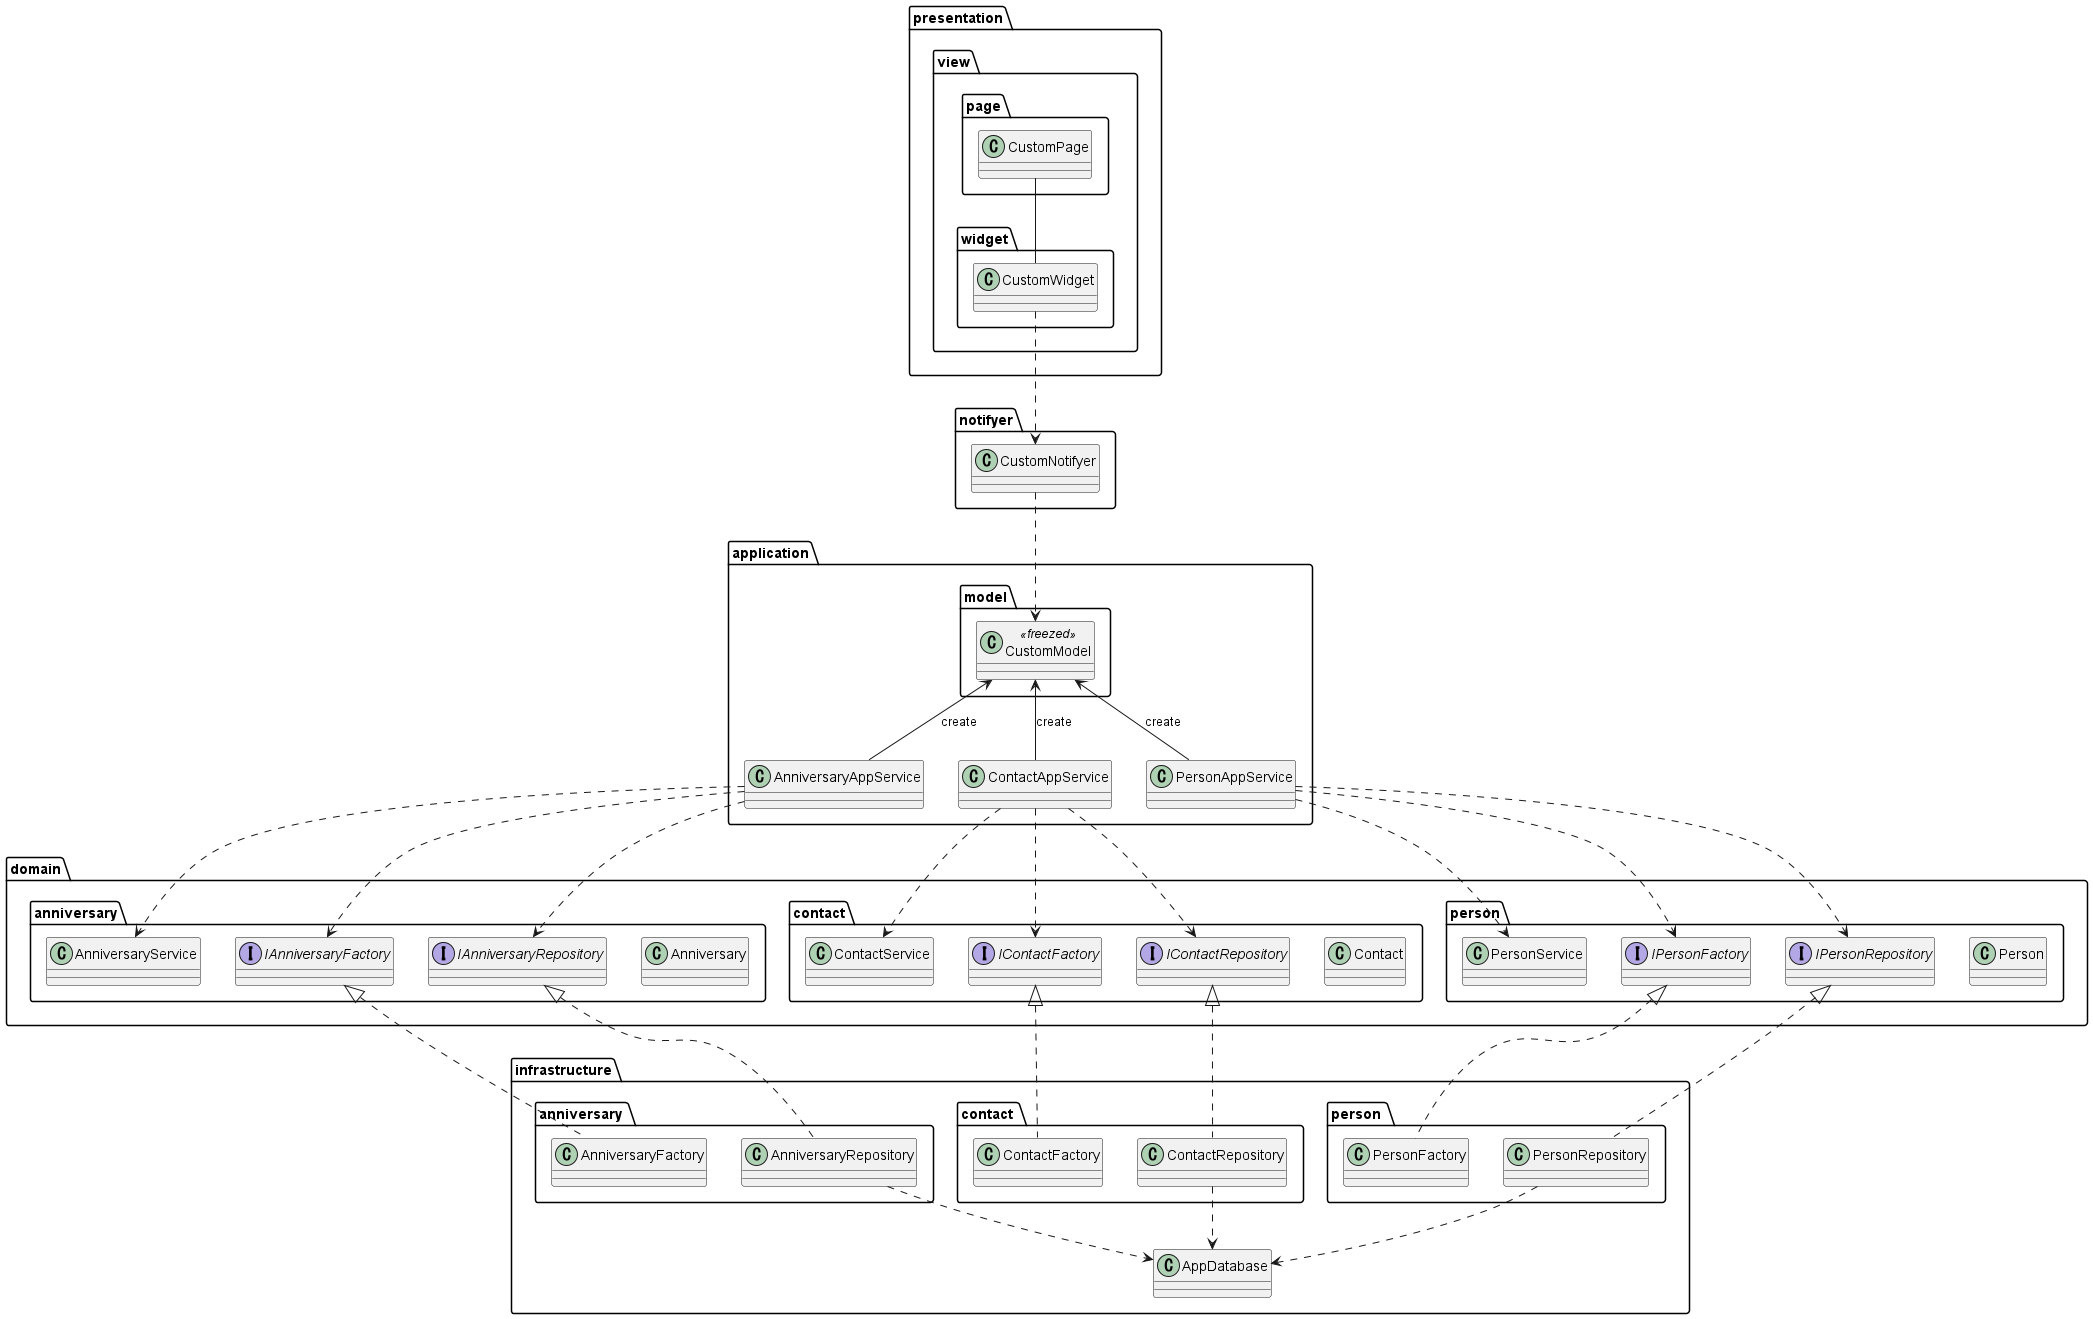

The diagram above was rendered by PlantUML. Its source (embedded in the PNG):
@startuml

package presentation {
    package view {
        package page {
            class CustomPage
        }
        package widget {
            class CustomWidget
        }
    }
}

package notifyer {
    class CustomNotifyer
}

package application {
    package model {
        class CustomModel<<freezed>>
    }
    class AnniversaryAppService
    class ContactAppService
    class PersonAppService
}

package domain {
    package anniversary {
        class Anniversary
        class AnniversaryService
        interface IAnniversaryFactory
        interface IAnniversaryRepository
    }
    package contact {
        class Contact
        class ContactService
        interface IContactFactory
        interface IContactRepository
    }
    package person {
        class Person
        class PersonService
        interface IPersonFactory
        interface IPersonRepository
    }
}

package infrastructure {
    package "anniversary " {
        class AnniversaryFactory
        class AnniversaryRepository
    }
    package "contact " {
        class ContactFactory
        class ContactRepository
    }
    package "person " {
        class PersonFactory
        class PersonRepository
    }
    class AppDatabase
}

' view
CustomPage -- CustomWidget

' view - notifyer
CustomWidget ..> CustomNotifyer

' notifyer - application
CustomNotifyer ..> CustomModel

' application
CustomModel <-- AnniversaryAppService : create
CustomModel <-- ContactAppService : create
CustomModel <-- PersonAppService : create

' application - domain
AnniversaryAppService ..> AnniversaryService
AnniversaryAppService ..> IAnniversaryFactory
AnniversaryAppService ..> IAnniversaryRepository
ContactAppService ..> ContactService
ContactAppService ..> IContactFactory
ContactAppService ..> IContactRepository
PersonAppService ..> PersonService
PersonAppService ..> IPersonFactory
PersonAppService ..> IPersonRepository

' domain

' domain - infrastructure
IAnniversaryRepository <|.. AnniversaryRepository
IAnniversaryFactory <|.. AnniversaryFactory
IContactRepository <|.. ContactRepository
IContactFactory <|.. ContactFactory
IPersonRepository <|.. PersonRepository
IPersonFactory <|.. PersonFactory

' infrastructure
AnniversaryRepository ..> AppDatabase
ContactRepository ..> AppDatabase
PersonRepository ..> AppDatabase

@enduml